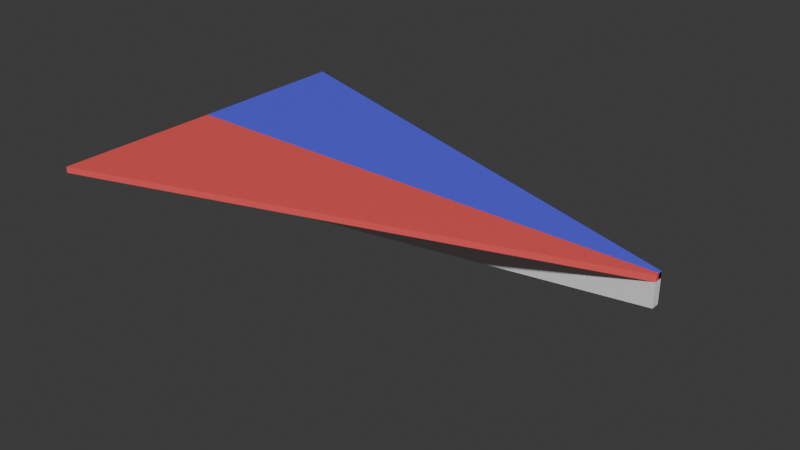 # Source: PaperPlane.blend  (saved by Blender 4.2.66; exported with 4.5.12 LTS)
import bpy
from mathutils import Matrix  # noqa: F401  (used for matrix-valued properties, if any)

bpy.ops.wm.read_factory_settings(use_empty=True)
scene = bpy.context.scene
scene.name = 'Scene'

# ---- collections
col_collection = bpy.data.collections.new('Collection'); scene.collection.children.link(col_collection)

# ---- materials (node trees are filled in below, after node groups)
mat_material_001 = bpy.data.materials.new('Material.001')
mat_material_002 = bpy.data.materials.new('Material.002')

# ---- material node trees
mat_material_001.use_nodes = True; mat_material_001.node_tree.nodes.clear()
_N = mat_material_001.node_tree.nodes; _L = mat_material_001.node_tree.links
n0 = _N.new('ShaderNodeBsdfPrincipled'); n0.name = 'Principled BSDF'; n0.location = (10, 300)
n0.inputs[0].default_value = (0.9, 0.1, 0.1, 1.0)
n1 = _N.new('ShaderNodeOutputMaterial'); n1.name = 'Material Output'; n1.location = (300, 300)
_L.new(n0.outputs[0], n1.inputs[0])
n1.is_active_output = True
mat_material_002.use_nodes = True; mat_material_002.node_tree.nodes.clear()
_N = mat_material_002.node_tree.nodes; _L = mat_material_002.node_tree.links
n0 = _N.new('ShaderNodeBsdfPrincipled'); n0.name = 'Principled BSDF'; n0.location = (10, 300)
n0.inputs[0].default_value = (0.1, 0.1, 0.9, 1.0)
n1 = _N.new('ShaderNodeOutputMaterial'); n1.name = 'Material Output'; n1.location = (300, 300)
_L.new(n0.outputs[0], n1.inputs[0])
n1.is_active_output = True

# ---- world
world_world = bpy.data.worlds.new('World'); scene.world = world_world
world_world.use_nodes = True; world_world.node_tree.nodes.clear()
_N = world_world.node_tree.nodes; _L = world_world.node_tree.links
n0 = _N.new('ShaderNodeOutputWorld'); n0.name = 'World Output'; n0.location = (300, 300)
n1 = _N.new('ShaderNodeBackground'); n1.name = 'Background'; n1.location = (10, 300)
n1.inputs[0].default_value = (0.05088, 0.05088, 0.05088, 1.0)
_L.new(n1.outputs[0], n0.inputs[0])
n0.is_active_output = True
world_world.color = (0.05088, 0.05088, 0.05088)
world_world.sun_shadow_jitter_overblur = 0.0

# ---- meshes
me_cube_003 = bpy.data.meshes.new('Cube.003')
me_cube_003.from_pydata([(-1.997, -1.481, -1.997), (-1.997, -1.481, 0.002597), (-1.997, 0.5185, -1.997), (-1.997, 0.5185, 0.002597), (0.00265, -1.481, -0.04713), (0.00265, -1.481, 0.002597), (0.00265, 0.5185, -0.04713), (0.00265, 0.5185, 0.002597)], [], [(0, 1, 3, 2), (2, 3, 7, 6), (6, 7, 5, 4), (4, 5, 1, 0), (2, 6, 4, 0), (7, 3, 1, 5)])
me_cube_003.polygons.foreach_set('use_smooth', [True] * 6)
_k = set([(0, 1), (0, 2), (0, 4), (1, 3), (1, 5), (2, 3), (2, 6), (3, 7), (4, 5), (4, 6), (5, 7), (6, 7)])
me_cube_003.attributes.new('sharp_edge', 'BOOLEAN', 'EDGE').data.foreach_set('value', [ (min(e.vertices), max(e.vertices)) in _k for e in me_cube_003.edges])
_uv = me_cube_003.uv_layers.new(name='UVMap')
_uv.uv.foreach_set('vector', [0.375, 0.0, 0.625, 0.0, 0.625, 0.25, 0.375, 0.25, 0.375, 0.25, 0.625, 0.25, 0.625, 0.5, 0.375, 0.5, 0.375, 0.5, 0.625, 0.5, 0.625, 0.75, 0.375, 0.75, 0.375, 0.75, 0.625, 0.75, 0.625, 1.0, 0.375, 1.0, 0.125, 0.5, 0.375, 0.5, 0.375, 0.75, 0.125, 0.75, 0.625, 0.5, 0.875, 0.5, 0.875, 0.75, 0.625, 0.75])
me_cube_003.materials.append(mat_material_001)
me_cube_003.update()
me_cube_003.normals_split_custom_set([tuple(v) for v in zip(*[iter([-1.0, 0.0, 0.0, -1.0, 0.0, 0.0, -1.0, 0.0, 0.0, -1.0, 0.0, 0.0, -9.305e-07, 1.0, 9.305e-07, -9.305e-07, 1.0, 9.305e-07, -9.305e-07, 1.0, 9.305e-07, -9.305e-07, 1.0, 9.305e-07, 1.0, 0.0, 0.0, 1.0, 0.0, 0.0, 1.0, 0.0, 0.0, 1.0, 0.0, 0.0, 6.979e-07, -1.0, -6.979e-07, 6.979e-07, -1.0, -6.979e-07, 6.979e-07, -1.0, -6.979e-07, 6.979e-07, -1.0, -6.979e-07, 0.6981, 0.0, -0.716, 0.6981, 0.0, -0.716, 0.6981, 0.0, -0.716, 0.6981, 0.0, -0.716, 0.0, 0.0, 1.0, 0.0, 0.0, 1.0, 0.0, 0.0, 1.0, 0.0, 0.0, 1.0])] * 3)])
me_cube_004 = bpy.data.meshes.new('Cube.004')
me_cube_004.from_pydata([(-1.998, -0.2705, -2.004), (-1.998, -0.2705, -0.003708), (-1.998, 1.73, -2.004), (-1.998, 1.73, -0.003708), (0.002, -0.2705, -0.05344), (0.002, -0.2705, -0.003708), (0.002, 1.73, -0.05344), (0.002, 1.73, -0.003708)], [], [(0, 1, 3, 2), (2, 3, 7, 6), (6, 7, 5, 4), (4, 5, 1, 0), (2, 6, 4, 0), (7, 3, 1, 5)])
me_cube_004.polygons.foreach_set('use_smooth', [True] * 6)
_k = set([(0, 1), (0, 2), (0, 4), (1, 3), (1, 5), (2, 3), (2, 6), (3, 7), (4, 5), (4, 6), (5, 7), (6, 7)])
me_cube_004.attributes.new('sharp_edge', 'BOOLEAN', 'EDGE').data.foreach_set('value', [ (min(e.vertices), max(e.vertices)) in _k for e in me_cube_004.edges])
_uv = me_cube_004.uv_layers.new(name='UVMap')
_uv.uv.foreach_set('vector', [0.375, 0.0, 0.625, 0.0, 0.625, 0.25, 0.375, 0.25, 0.375, 0.25, 0.625, 0.25, 0.625, 0.5, 0.375, 0.5, 0.375, 0.5, 0.625, 0.5, 0.625, 0.75, 0.375, 0.75, 0.375, 0.75, 0.625, 0.75, 0.625, 1.0, 0.375, 1.0, 0.125, 0.5, 0.375, 0.5, 0.375, 0.75, 0.125, 0.75, 0.625, 0.5, 0.875, 0.5, 0.875, 0.75, 0.625, 0.75])
me_cube_004.materials.append(mat_material_002)
me_cube_004.update()
me_cube_004.normals_split_custom_set([tuple(v) for v in zip(*[iter([-1.0, 0.0, 0.0, -1.0, 0.0, 0.0, -1.0, 0.0, 0.0, -1.0, 0.0, 0.0, -9.305e-07, 1.0, 9.305e-07, -9.305e-07, 1.0, 9.305e-07, -9.305e-07, 1.0, 9.305e-07, -9.305e-07, 1.0, 9.305e-07, 1.0, 0.0, 0.0, 1.0, 0.0, 0.0, 1.0, 0.0, 0.0, 1.0, 0.0, 0.0, 9.305e-07, -1.0, -9.305e-07, 9.305e-07, -1.0, -9.305e-07, 9.305e-07, -1.0, -9.305e-07, 9.305e-07, -1.0, -9.305e-07, 0.6981, 0.0, -0.716, 0.6981, 0.0, -0.716, 0.6981, 0.0, -0.716, 0.6981, 0.0, -0.716, 0.0, 0.0, 1.0, 0.0, 0.0, 1.0, 0.0, 0.0, 1.0, 0.0, 0.0, 1.0])] * 3)])
me_cube_001 = bpy.data.meshes.new('Cube.001')
me_cube_001.from_pydata([(-1.0, -1.0, -1.0), (-1.0, -1.0, 1.0), (-1.0, 1.0, -1.0), (-1.0, 1.0, 1.0), (1.0, -1.0, 0.3177), (1.0, -1.0, 1.0), (1.0, 1.0, 0.3177), (1.0, 1.0, 1.0)], [], [(0, 1, 3, 2), (2, 3, 7, 6), (6, 7, 5, 4), (4, 5, 1, 0), (2, 6, 4, 0), (7, 3, 1, 5)])
me_cube_001.polygons.foreach_set('use_smooth', [True] * 6)
_k = set([(0, 1), (0, 2), (0, 4), (1, 3), (1, 5), (2, 3), (2, 6), (3, 7), (4, 5), (4, 6), (5, 7), (6, 7)])
me_cube_001.attributes.new('sharp_edge', 'BOOLEAN', 'EDGE').data.foreach_set('value', [ (min(e.vertices), max(e.vertices)) in _k for e in me_cube_001.edges])
_uv = me_cube_001.uv_layers.new(name='UVMap')
_uv.uv.foreach_set('vector', [0.375, 0.0, 0.625, 0.0, 0.625, 0.25, 0.375, 0.25, 0.375, 0.25, 0.625, 0.25, 0.625, 0.5, 0.375, 0.5, 0.375, 0.5, 0.625, 0.5, 0.625, 0.75, 0.375, 0.75, 0.375, 0.75, 0.625, 0.75, 0.625, 1.0, 0.375, 1.0, 0.125, 0.5, 0.375, 0.5, 0.375, 0.75, 0.125, 0.75, 0.625, 0.5, 0.875, 0.5, 0.875, 0.75, 0.625, 0.75])
me_cube_001.update()
me_cube_001.normals_split_custom_set([tuple(v) for v in zip(*[iter([-1.0, 0.0, 0.0, -1.0, 0.0, 0.0, -1.0, 0.0, 0.0, -1.0, 0.0, 0.0, 0.0, 1.0, 0.0, 0.0, 1.0, 0.0, 0.0, 1.0, 0.0, 0.0, 1.0, 0.0, 1.0, 0.0, 0.0, 1.0, 0.0, 0.0, 1.0, 0.0, 0.0, 1.0, 0.0, 0.0, 0.0, -1.0, 0.0, 0.0, -1.0, 0.0, 0.0, -1.0, 0.0, 0.0, -1.0, 0.0, 0.5502, 0.0, -0.835, 0.5502, 0.0, -0.835, 0.5502, 0.0, -0.835, 0.5502, 0.0, -0.835, 0.0, 0.0, 1.0, 0.0, 0.0, 1.0, 0.0, 0.0, 1.0, 0.0, 0.0, 1.0])] * 3)])

# ---- objects
ob_rightwing = bpy.data.objects.new('RightWing', me_cube_003)
ob_leftwing = bpy.data.objects.new('LeftWing', me_cube_004)
ob_body = bpy.data.objects.new('Body', me_cube_001)

# ---- transforms, parenting, visibility, modifiers, constraints
ob_rightwing.parent = ob_body
ob_rightwing.location = (0.9974, -0.05195, 0.9024)
ob_rightwing.rotation_euler = (-1.571, 0.0, 0.0)
ob_rightwing.scale = (1.0, 0.07143, 20.0)
ob_rightwing.color = (0.8, 0.8, 0.8, 1.0)
ob_leftwing.parent = ob_body
ob_leftwing.location = (0.998, -0.07417, 0.8847)
ob_leftwing.rotation_euler = (1.571, -0.0, 0.0)
ob_leftwing.scale = (1.0, 0.07143, 20.0)
ob_leftwing.color = (0.8, 0.8, 0.8, 1.0)
ob_body.location = (0.0, 0.0, 0.3442)
ob_body.rotation_euler = (-1.629e-07, 0.0, 0.0)
ob_body.scale = (3.0, 0.05, 0.5)
ob_body.color = (0.8, 0.8, 0.8, 1.0)

# ---- collection membership
col_collection.objects.link(ob_rightwing)
col_collection.objects.link(ob_leftwing)
col_collection.objects.link(ob_body)

# ---- scene / render settings (as saved in the file)
scene.frame_start = 1; scene.frame_end = 250; scene.frame_set(1)
scene.render.engine = 'BLENDER_EEVEE_NEXT'
bpy.context.view_layer.update()

# ---- added for rendering (the .blend has no active camera and no usable light): camera, sun
cam_auto = bpy.data.cameras.new('AutoCamera')
cam_auto.lens = 50.0
cam_auto.sensor_width = 36.0
cam_auto.clip_end = 1000.0
ob_auto_camera = bpy.data.objects.new('AutoCamera', cam_auto)
scene.collection.objects.link(ob_auto_camera)
ob_auto_camera.location = (6.73626, -8.08352, 5.7353)
ob_auto_camera.rotation_euler = (1.09748, -7.21219e-08, 0.694738)
scene.camera = ob_auto_camera
light_auto_sun = bpy.data.lights.new('AutoSun', 'SUN')
light_auto_sun.energy = 3.0
light_auto_sun.angle = 0.0523599
ob_auto_sun = bpy.data.objects.new('AutoSun', light_auto_sun)
scene.collection.objects.link(ob_auto_sun)
ob_auto_sun.rotation_euler = (0.872665, 0.174533, 0.523599)
bpy.context.view_layer.update()
